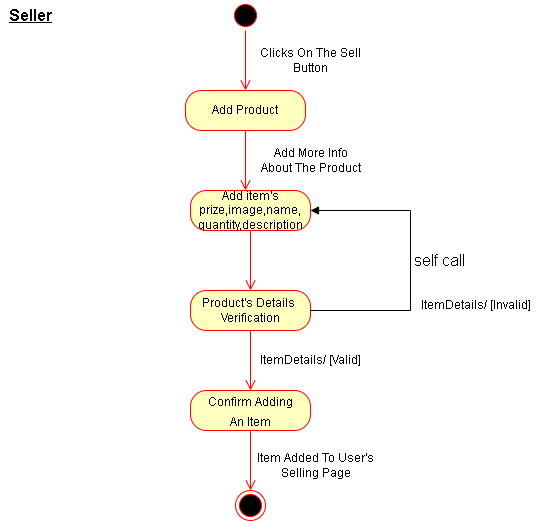

The diagram above was exported from draw.io. Its source (the exported page's mxGraphModel, read from the mxfile embedded in the PNG):
<mxGraphModel dx="868" dy="418" grid="1" gridSize="10" guides="1" tooltips="1" connect="1" arrows="1" fold="1" page="1" pageScale="1" pageWidth="850" pageHeight="1100" math="0" shadow="0">
  <root>
    <mxCell id="0" />
    <mxCell id="1" parent="0" />
    <mxCell id="s7knU49JU1vNyh8zgGPT-1" value="" style="ellipse;html=1;shape=startState;fillColor=#000000;strokeColor=#ff0000;" vertex="1" parent="1">
      <mxGeometry x="390" y="50" width="30" height="30" as="geometry" />
    </mxCell>
    <mxCell id="s7knU49JU1vNyh8zgGPT-2" value="" style="edgeStyle=orthogonalEdgeStyle;html=1;verticalAlign=bottom;endArrow=open;endSize=8;strokeColor=#ff0000;rounded=0;" edge="1" source="s7knU49JU1vNyh8zgGPT-1" parent="1">
      <mxGeometry relative="1" as="geometry">
        <mxPoint x="405" y="140" as="targetPoint" />
      </mxGeometry>
    </mxCell>
    <mxCell id="s7knU49JU1vNyh8zgGPT-3" value="Add Product" style="rounded=1;whiteSpace=wrap;html=1;arcSize=40;fontColor=#000000;fillColor=#ffffc0;strokeColor=#ff0000;" vertex="1" parent="1">
      <mxGeometry x="345" y="140" width="120" height="40" as="geometry" />
    </mxCell>
    <mxCell id="s7knU49JU1vNyh8zgGPT-4" value="" style="edgeStyle=orthogonalEdgeStyle;html=1;verticalAlign=bottom;endArrow=open;endSize=8;strokeColor=#ff0000;rounded=0;" edge="1" source="s7knU49JU1vNyh8zgGPT-3" parent="1">
      <mxGeometry relative="1" as="geometry">
        <mxPoint x="405" y="240" as="targetPoint" />
      </mxGeometry>
    </mxCell>
    <mxCell id="s7knU49JU1vNyh8zgGPT-5" value="Add item's prize,image,name,&lt;br&gt;quantity,description" style="rounded=1;whiteSpace=wrap;html=1;arcSize=40;fontColor=#000000;fillColor=#ffffc0;strokeColor=#ff0000;" vertex="1" parent="1">
      <mxGeometry x="350" y="240" width="120" height="40" as="geometry" />
    </mxCell>
    <mxCell id="s7knU49JU1vNyh8zgGPT-6" value="" style="edgeStyle=orthogonalEdgeStyle;html=1;verticalAlign=bottom;endArrow=open;endSize=8;strokeColor=#ff0000;rounded=0;" edge="1" source="s7knU49JU1vNyh8zgGPT-5" parent="1">
      <mxGeometry relative="1" as="geometry">
        <mxPoint x="410" y="340" as="targetPoint" />
      </mxGeometry>
    </mxCell>
    <mxCell id="s7knU49JU1vNyh8zgGPT-7" value="Product's Details&amp;nbsp;&lt;br&gt;Verification" style="rounded=1;whiteSpace=wrap;html=1;arcSize=40;fontColor=#000000;fillColor=#ffffc0;strokeColor=#ff0000;" vertex="1" parent="1">
      <mxGeometry x="350" y="340" width="120" height="40" as="geometry" />
    </mxCell>
    <mxCell id="s7knU49JU1vNyh8zgGPT-8" value="" style="edgeStyle=orthogonalEdgeStyle;html=1;verticalAlign=bottom;endArrow=open;endSize=8;strokeColor=#ff0000;rounded=0;" edge="1" source="s7knU49JU1vNyh8zgGPT-7" parent="1">
      <mxGeometry relative="1" as="geometry">
        <mxPoint x="410" y="440" as="targetPoint" />
      </mxGeometry>
    </mxCell>
    <mxCell id="s7knU49JU1vNyh8zgGPT-9" value="" style="ellipse;html=1;shape=endState;fillColor=#000000;strokeColor=#ff0000;" vertex="1" parent="1">
      <mxGeometry x="395" y="540" width="30" height="30" as="geometry" />
    </mxCell>
    <mxCell id="s7knU49JU1vNyh8zgGPT-10" value="Clicks On The Sell&lt;br&gt;Button" style="text;html=1;resizable=0;autosize=1;align=center;verticalAlign=middle;points=[];fillColor=none;strokeColor=none;rounded=0;" vertex="1" parent="1">
      <mxGeometry x="410" y="95" width="120" height="30" as="geometry" />
    </mxCell>
    <mxCell id="s7knU49JU1vNyh8zgGPT-11" value="Add More Info&lt;br&gt;About The Product" style="text;html=1;resizable=0;autosize=1;align=center;verticalAlign=middle;points=[];fillColor=none;strokeColor=none;rounded=0;" vertex="1" parent="1">
      <mxGeometry x="410" y="195" width="120" height="30" as="geometry" />
    </mxCell>
    <mxCell id="s7knU49JU1vNyh8zgGPT-12" value="Item Added To User's&lt;br&gt;Selling Page" style="text;html=1;resizable=0;autosize=1;align=center;verticalAlign=middle;points=[];fillColor=none;strokeColor=none;rounded=0;" vertex="1" parent="1">
      <mxGeometry x="410" y="500" width="130" height="30" as="geometry" />
    </mxCell>
    <mxCell id="s7knU49JU1vNyh8zgGPT-13" value="&lt;b&gt;&lt;u&gt;&lt;font style=&quot;font-size: 16px&quot;&gt;Seller&lt;/font&gt;&lt;/u&gt;&lt;/b&gt;" style="text;html=1;resizable=0;autosize=1;align=center;verticalAlign=middle;points=[];fillColor=none;strokeColor=none;rounded=0;" vertex="1" parent="1">
      <mxGeometry x="160" y="55" width="60" height="20" as="geometry" />
    </mxCell>
    <mxCell id="s7knU49JU1vNyh8zgGPT-14" value="&lt;span style=&quot;font-size: 12px&quot;&gt;Confirm Adding&lt;/span&gt;&lt;br style=&quot;font-size: 12px&quot;&gt;&lt;span style=&quot;font-size: 12px&quot;&gt;An Item&lt;/span&gt;" style="rounded=1;whiteSpace=wrap;html=1;arcSize=40;fontColor=#000000;fillColor=#ffffc0;strokeColor=#ff0000;fontSize=16;" vertex="1" parent="1">
      <mxGeometry x="350" y="440" width="120" height="40" as="geometry" />
    </mxCell>
    <mxCell id="s7knU49JU1vNyh8zgGPT-15" value="" style="edgeStyle=orthogonalEdgeStyle;html=1;verticalAlign=bottom;endArrow=open;endSize=8;strokeColor=#ff0000;rounded=0;fontSize=16;" edge="1" source="s7knU49JU1vNyh8zgGPT-14" parent="1">
      <mxGeometry relative="1" as="geometry">
        <mxPoint x="410" y="540" as="targetPoint" />
      </mxGeometry>
    </mxCell>
    <mxCell id="s7knU49JU1vNyh8zgGPT-17" value="self call" style="edgeStyle=orthogonalEdgeStyle;html=1;align=left;spacingLeft=2;endArrow=none;rounded=0;entryX=1;entryY=0;fontSize=16;exitX=1;exitY=0.5;exitDx=0;exitDy=0;endFill=0;startArrow=block;startFill=1;" edge="1" parent="1" source="s7knU49JU1vNyh8zgGPT-5">
      <mxGeometry relative="1" as="geometry">
        <mxPoint x="465" y="340" as="sourcePoint" />
        <Array as="points">
          <mxPoint x="570" y="260" />
          <mxPoint x="570" y="360" />
        </Array>
        <mxPoint x="470" y="360" as="targetPoint" />
      </mxGeometry>
    </mxCell>
    <mxCell id="s7knU49JU1vNyh8zgGPT-19" value="ItemDetails/ [Invalid]" style="text;html=1;resizable=0;autosize=1;align=center;verticalAlign=middle;points=[];fillColor=none;strokeColor=none;rounded=0;" vertex="1" parent="1">
      <mxGeometry x="570" y="345" width="130" height="20" as="geometry" />
    </mxCell>
    <mxCell id="s7knU49JU1vNyh8zgGPT-20" value="ItemDetails/ [Valid]" style="text;html=1;resizable=0;autosize=1;align=center;verticalAlign=middle;points=[];fillColor=none;strokeColor=none;rounded=0;" vertex="1" parent="1">
      <mxGeometry x="410" y="400" width="120" height="20" as="geometry" />
    </mxCell>
  </root>
</mxGraphModel>